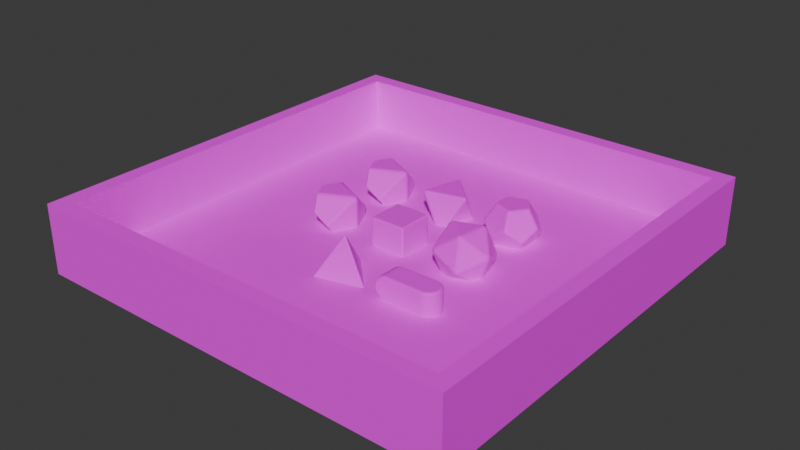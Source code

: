 # Source: dice.blend  (saved by Blender 4.1.24; exported with 4.5.12 LTS)
import bpy
from mathutils import Matrix  # noqa: F401  (used for matrix-valued properties, if any)

bpy.ops.wm.read_factory_settings(use_empty=True)
scene = bpy.context.scene
scene.name = 'Scene'

# ---- collections
col_collection = bpy.data.collections.new('Collection'); scene.collection.children.link(col_collection)

# ---- images (referenced by path relative to the original .blend; pixels are not part of the script)
import os
ASSET_DIR = os.environ.get("B2B_ASSET_DIR", "")  # directory of the original .blend (textures are referenced by path, not embedded)
HERE = os.path.dirname(os.path.abspath(__file__))  # packed textures are extracted next to this script under _unpacked/

def load_image(name, relpath, width, height, colorspace="sRGB"):
    """Load a texture the original file referenced (path relative to the .blend, or extracted next to this script)."""
    p = next((c for c in (os.path.join(HERE, relpath), os.path.join(ASSET_DIR, relpath)) if relpath and os.path.exists(c)), "")
    if p:
        img = bpy.data.images.load(p, check_existing=True)
        img.name = name
    else:  # same state as the original file: an image datablock whose file is absent (Cycles renders it pink)
        img = bpy.data.images.new(name, width, height)
        img.source = "FILE"
        img.filepath = "//" + (relpath or name)
    img.colorspace_settings.name = colorspace
    return img
img_dice_text_png_001 = load_image('dice_text.png.001', 'dice_text.png', 1024, 1024, 'sRGB')
img_wood_table_worn_diff_1k_jpg_001 = load_image('wood_table_worn_diff_1k.jpg.001', 'wood_table_worn_diff_1k.jpg', 1024, 1024, 'sRGB')

# ---- materials (node trees are filled in below, after node groups)
mat_material = bpy.data.materials.new('Material')
mat_material.use_transparent_shadow = False
mat_material_001 = bpy.data.materials.new('Material.001')
mat_material_001.use_transparent_shadow = False

# ---- material node trees
mat_material.use_nodes = True; mat_material.node_tree.nodes.clear()
_N = mat_material.node_tree.nodes; _L = mat_material.node_tree.links
n0 = _N.new('ShaderNodeBsdfPrincipled'); n0.name = 'Principled BSDF'; n0.location = (10, 300)
n0.inputs[2].default_value = 0.746
n1 = _N.new('ShaderNodeOutputMaterial'); n1.name = 'Material Output'; n1.location = (300, 300)
n2 = _N.new('ShaderNodeTexImage'); n2.name = 'Image Texture'; n2.location = (-280, 280)
n2.image = img_dice_text_png_001
_L.new(n0.outputs[0], n1.inputs[0])
_L.new(n2.outputs[0], n0.inputs[0])
n1.is_active_output = True
mat_material_001.use_nodes = True; mat_material_001.node_tree.nodes.clear()
_N = mat_material_001.node_tree.nodes; _L = mat_material_001.node_tree.links
n0 = _N.new('ShaderNodeBsdfPrincipled'); n0.name = 'Principled BSDF'; n0.location = (10, 300)
n0.inputs[2].default_value = 0.754
n1 = _N.new('ShaderNodeOutputMaterial'); n1.name = 'Material Output'; n1.location = (300, 300)
n2 = _N.new('ShaderNodeTexImage'); n2.name = 'Image Texture'; n2.location = (-280, 280)
n2.image = img_wood_table_worn_diff_1k_jpg_001
_L.new(n0.outputs[0], n1.inputs[0])
_L.new(n2.outputs[0], n0.inputs[0])
n1.is_active_output = True

# ---- world
world_world = bpy.data.worlds.new('World'); scene.world = world_world
world_world.use_nodes = True; world_world.node_tree.nodes.clear()
_N = world_world.node_tree.nodes; _L = world_world.node_tree.links
n0 = _N.new('ShaderNodeOutputWorld'); n0.name = 'World Output'; n0.location = (300, 300)
n1 = _N.new('ShaderNodeBackground'); n1.name = 'Background'; n1.location = (10, 300)
n1.inputs[0].default_value = (0.05088, 0.05088, 0.05088, 1.0)
_L.new(n1.outputs[0], n0.inputs[0])
n0.is_active_output = True
world_world.color = (0.05088, 0.05088, 0.05088)
world_world.use_sun_shadow = False
world_world.sun_shadow_jitter_overblur = 0.0

# ---- meshes
me_polydicegenerator_001 = bpy.data.meshes.new('PolyDiceGenerator.001')
me_polydicegenerator_001.from_pydata([(7.5, -7.5, 7.5), (-7.5, -7.5, 7.5), (7.5, -7.5, -7.5), (-7.5, -7.5, -7.5), (-7.5, 7.5, -7.5), (7.5, 7.5, 7.5), (-7.5, 7.5, 7.5), (7.5, 7.5, -7.5)], [], [(7, 0, 2), (0, 7, 5), (0, 6, 1), (6, 0, 5), (0, 3, 2), (3, 0, 1), (6, 3, 1), (3, 6, 4), (7, 3, 4), (3, 7, 2), (6, 7, 4), (7, 6, 5)])
_uv = me_polydicegenerator_001.uv_layers.new(name='UVMap')
_uv.uv.foreach_set('vector', [0.6807, 0.9291, 0.7417, 0.8681, 0.7417, 0.9291, 0.7417, 0.8681, 0.6807, 0.9291, 0.6807, 0.8681, 0.06989, 0.7355, 0.1309, 0.7965, 0.06989, 0.7965, 0.1309, 0.7965, 0.06989, 0.7355, 0.1309, 0.7355, 0.3749, 0.8684, 0.4359, 0.9293, 0.3749, 0.9293, 0.4359, 0.9293, 0.3749, 0.8684, 0.4359, 0.8684, 0.2838, 0.8659, 0.2228, 0.9269, 0.2228, 0.8659, 0.2228, 0.9269, 0.2838, 0.8659, 0.2838, 0.9269, 0.131, 0.9277, 0.07004, 0.8667, 0.131, 0.8667, 0.07004, 0.8667, 0.131, 0.9277, 0.07004, 0.9277, 0.5273, 0.8667, 0.5883, 0.9277, 0.5273, 0.9277, 0.5883, 0.9277, 0.5273, 0.8667, 0.5883, 0.8667])
me_polydicegenerator_001.materials.append(mat_material)
me_polydicegenerator_001.update()
me_polydicegenerator_002 = bpy.data.meshes.new('PolyDiceGenerator.002')
me_polydicegenerator_002.from_pydata([(7.543, -1.208, -10.0), (-4.817, -5.929, -10.0), (-2.726, 7.136, -10.0), (7.795, 9.593, -2.361), (-4.411, 11.55, 2.361), (4.817, 5.929, 10.0), (-12.21, 1.954, -2.361), (4.411, -11.55, -2.361), (-7.543, 1.208, 10.0), (-7.795, -9.593, 2.361), (2.726, -7.136, 10.0), (12.21, -1.954, 2.361)], [], [(0, 1, 2), (3, 4, 5), (2, 6, 4), (7, 1, 0), (4, 8, 5), (1, 6, 2), (2, 4, 3), (4, 6, 8), (7, 9, 1), (10, 9, 7), (5, 10, 11), (3, 5, 11), (11, 10, 7), (11, 7, 0), (5, 8, 10), (9, 6, 1), (11, 0, 3), (0, 2, 3), (8, 6, 9), (8, 9, 10)])
_uv = me_polydicegenerator_002.uv_layers.new(name='UVMap')
_uv.uv.foreach_set('vector', [0.1505, 0.8683, 0.101, 0.954, 0.05155, 0.8683, 0.1001, 0.4269, 0.05068, 0.3413, 0.1496, 0.3413, 0.3551, 0.4742, 0.4541, 0.4742, 0.4046, 0.5599, 0.2525, 0.4271, 0.203, 0.3415, 0.3019, 0.3415, 0.2535, 0.9548, 0.2041, 0.8691, 0.303, 0.8691, 0.454, 0.7364, 0.4045, 0.8221, 0.355, 0.7364, 0.7604, 0.8685, 0.7109, 0.9542, 0.6615, 0.8685, 0.7582, 0.6064, 0.7087, 0.6921, 0.6593, 0.6064, 0.455, 0.8689, 0.4055, 0.9546, 0.356, 0.8689, 0.5082, 0.4737, 0.6071, 0.4737, 0.5576, 0.5593, 0.2028, 0.4742, 0.3017, 0.4742, 0.2523, 0.5599, 0.5591, 0.9531, 0.5096, 0.8675, 0.6085, 0.8675, 0.04978, 0.7359, 0.1487, 0.7359, 0.09924, 0.8216, 0.2498, 0.6872, 0.2003, 0.6015, 0.2992, 0.6015, 0.4046, 0.4293, 0.3551, 0.3436, 0.454, 0.3436, 0.7091, 0.5591, 0.6596, 0.4734, 0.7586, 0.4734, 0.5555, 0.69, 0.5061, 0.6044, 0.605, 0.6044, 0.05075, 0.4734, 0.1497, 0.4734, 0.1002, 0.5591, 0.4527, 0.6083, 0.4032, 0.6939, 0.3537, 0.6083, 0.6072, 0.7352, 0.5577, 0.8209, 0.5083, 0.7352])
me_polydicegenerator_002.materials.append(mat_material)
me_polydicegenerator_002.update()
me_polydicegenerator_003 = bpy.data.meshes.new('PolyDiceGenerator.003')
me_polydicegenerator_003.from_pydata([(-3.397, 11.31, 1.889), (-5.497, 6.992, 8.0), (3.397, 11.31, -1.889), (-5.497, -6.992, 8.0), (8.894, -8.673e-08, 8.0), (-8.894, -8.673e-08, 8.0), (-8.894, -8.673e-08, -8.0), (3.397, -11.31, -1.889), (-3.397, -11.31, 1.889), (5.497, -6.992, -8.0), (8.894, -8.673e-08, -8.0), (5.497, 6.992, -8.0)], [], [(0, 1, 2), (1, 3, 4), (3, 1, 5), (5, 6, 3), (7, 3, 8), (3, 6, 8), (1, 6, 5), (4, 9, 10), (8, 6, 7), (7, 6, 9), (2, 6, 0), (4, 3, 7), (4, 7, 9), (10, 11, 4), (9, 11, 10), (11, 9, 6), (2, 1, 4), (0, 6, 1), (11, 2, 4), (11, 6, 2)])
me_polydicegenerator_003.polygons.foreach_set('use_smooth', [True] * 20)
_k = set([(0, 1), (0, 2), (0, 6), (1, 4), (1, 5), (2, 4), (2, 11), (3, 4), (3, 5), (3, 8), (4, 7), (4, 10), (5, 6), (6, 8), (6, 9), (6, 11), (7, 8), (7, 9), (9, 10), (10, 11)])
me_polydicegenerator_003.attributes.new('sharp_edge', 'BOOLEAN', 'EDGE').data.foreach_set('value', [ (min(e.vertices), max(e.vertices)) in _k for e in me_polydicegenerator_003.edges])
_uv = me_polydicegenerator_003.uv_layers.new(name='UVMap')
_uv.uv.foreach_set('vector', [0.557, 0.7385, 0.5881, 0.7536, 0.5258, 0.7536, 0.07032, 0.6209, 0.1326, 0.6209, 0.1015, 0.685, 0.1326, 0.6209, 0.07032, 0.6209, 0.1015, 0.6058, 0.4353, 0.7544, 0.4042, 0.8185, 0.4042, 0.7392, 0.5909, 0.8851, 0.5286, 0.8851, 0.5598, 0.87, 0.4042, 0.7392, 0.4042, 0.8185, 0.373, 0.7544, 0.4052, 0.872, 0.4052, 0.9512, 0.3741, 0.8871, 0.09759, 0.8166, 0.09759, 0.7374, 0.1287, 0.7525, 0.1324, 0.8842, 0.1012, 0.9483, 0.1012, 0.8691, 0.1012, 0.8691, 0.1012, 0.9483, 0.07007, 0.8842, 0.7114, 0.8684, 0.7114, 0.9476, 0.6803, 0.8835, 0.5598, 0.9492, 0.5286, 0.8851, 0.5909, 0.8851, 0.09759, 0.8166, 0.06644, 0.7525, 0.09759, 0.7374, 0.2227, 0.8831, 0.2538, 0.868, 0.2538, 0.9472, 0.2805, 0.6172, 0.2182, 0.6172, 0.2493, 0.6021, 0.2182, 0.6172, 0.2805, 0.6172, 0.2493, 0.6813, 0.5258, 0.7536, 0.5881, 0.7536, 0.557, 0.8177, 0.4364, 0.8871, 0.4052, 0.9512, 0.4052, 0.872, 0.2538, 0.868, 0.285, 0.8831, 0.2538, 0.9472, 0.7426, 0.8835, 0.7114, 0.9476, 0.7114, 0.8684])
me_polydicegenerator_003.materials.append(mat_material)
me_polydicegenerator_003.update()
me_polydicegenerator_004 = bpy.data.meshes.new('PolyDiceGenerator.004')
me_polydicegenerator_004.from_pydata([(13.66, -3.66, -5.0), (-10.0, -10.0, -5.0), (-3.66, 13.66, -5.0), (-4.264e-07, 0.0, 15.0), (1.83, -6.83, -5.0), (5.0, 5.0, -5.0), (6.83, -1.83, 5.0), (-1.83, 6.83, 5.0), (-6.83, 1.83, -5.0), (-5.0, -5.0, 5.0)], [], [(0, 4, 5), (0, 5, 6), (3, 9, 6), (2, 8, 7), (7, 9, 3), (7, 8, 9), (8, 1, 9), (6, 4, 0), (6, 9, 4), (9, 1, 4), (6, 7, 3), (6, 5, 7), (5, 2, 7), (5, 8, 2), (5, 4, 8), (4, 1, 8)])
_uv = me_polydicegenerator_004.uv_layers.new(name='UVMap')
_uv.uv.foreach_set('vector', [0.2535, 0.9488, 0.209, 0.8718, 0.2979, 0.8718, 0.2535, 0.9488, 0.209, 0.8718, 0.2979, 0.8718, 0.1006, 0.9477, 0.05618, 0.8707, 0.1451, 0.8707, 0.5591, 0.9471, 0.5147, 0.8701, 0.6036, 0.8701, 0.05618, 0.8707, 0.1451, 0.8707, 0.1006, 0.9477, 0.8461, 0.872, 0.935, 0.872, 0.8906, 0.949, 0.4501, 0.8723, 0.4056, 0.9493, 0.3612, 0.8723, 0.209, 0.8718, 0.2979, 0.8718, 0.2535, 0.9488, 0.8906, 0.949, 0.8461, 0.872, 0.935, 0.872, 0.4501, 0.8723, 0.4056, 0.9493, 0.3612, 0.8723, 0.05618, 0.8707, 0.1451, 0.8707, 0.1006, 0.9477, 0.935, 0.872, 0.8906, 0.949, 0.8461, 0.872, 0.6036, 0.8701, 0.5591, 0.9471, 0.5147, 0.8701, 0.5147, 0.8701, 0.6036, 0.8701, 0.5591, 0.9471, 0.8906, 0.949, 0.8461, 0.872, 0.935, 0.872, 0.4501, 0.8723, 0.4056, 0.9493, 0.3612, 0.8723])
me_polydicegenerator_004.materials.append(mat_material)
me_polydicegenerator_004.update()
me_polydicegenerator_005 = bpy.data.meshes.new('PolyDiceGenerator.005')
me_polydicegenerator_005.from_pydata([(-3.397, 11.31, 1.889), (-5.497, 6.992, 8.0), (3.397, 11.31, -1.889), (-5.497, -6.992, 8.0), (8.894, 0.0, 8.0), (-8.894, 0.0, 8.0), (-8.894, 0.0, -8.0), (3.397, -11.31, -1.889), (-3.397, -11.31, 1.889), (5.497, -6.992, -8.0), (8.894, 0.0, -8.0), (5.497, 6.992, -8.0)], [], [(0, 1, 2), (1, 3, 4), (3, 1, 5), (5, 6, 3), (7, 3, 8), (3, 6, 8), (1, 6, 5), (4, 9, 10), (8, 6, 7), (7, 6, 9), (2, 6, 0), (4, 3, 7), (4, 7, 9), (10, 11, 4), (9, 11, 10), (11, 9, 6), (2, 1, 4), (0, 6, 1), (11, 2, 4), (11, 6, 2)])
_uv = me_polydicegenerator_005.uv_layers.new(name='UVMap')
_uv.uv.foreach_set('vector', [0.5567, 0.2026, 0.5977, 0.2225, 0.5158, 0.2225, 0.05982, 0.09194, 0.1418, 0.09194, 0.1008, 0.1763, 0.1418, 0.09194, 0.05982, 0.09194, 0.1008, 0.07203, 0.4454, 0.2207, 0.4044, 0.305, 0.4044, 0.2008, 0.753, 0.3534, 0.671, 0.3534, 0.712, 0.3335, 0.4044, 0.2008, 0.4044, 0.305, 0.3635, 0.2207, 0.5567, 0.3354, 0.5567, 0.4397, 0.5157, 0.3553, 0.2539, 0.306, 0.2539, 0.2018, 0.2948, 0.2217, 0.444, 0.6172, 0.403, 0.7015, 0.403, 0.5972, 0.403, 0.5972, 0.403, 0.7015, 0.362, 0.6172, 0.1011, 0.2013, 0.1011, 0.3056, 0.06015, 0.2213, 0.712, 0.4378, 0.671, 0.3534, 0.753, 0.3534, 0.2539, 0.306, 0.2129, 0.2217, 0.2539, 0.2018, 0.3631, 0.3545, 0.404, 0.3345, 0.404, 0.4388, 0.7499, 0.2225, 0.6679, 0.2225, 0.7089, 0.2026, 0.6679, 0.2225, 0.7499, 0.2225, 0.7089, 0.3068, 0.5158, 0.2225, 0.5977, 0.2225, 0.5567, 0.3068, 0.5977, 0.3553, 0.5567, 0.4397, 0.5567, 0.3354, 0.404, 0.3345, 0.445, 0.3545, 0.404, 0.4388, 0.1421, 0.2213, 0.1011, 0.3056, 0.1011, 0.2013])
me_polydicegenerator_005.materials.append(mat_material)
me_polydicegenerator_005.update()
me_polydicegenerator_006 = bpy.data.meshes.new('PolyDiceGenerator.006')
me_polydicegenerator_006.from_pydata([(2.745, -10.25, -7.5), (-10.25, 2.745, -7.5), (7.5, 7.5, -7.5), (-2.745, 10.25, 7.5), (-7.5, -7.5, 7.5), (10.25, -2.745, 7.5)], [], [(0, 1, 2), (2, 1, 3), (4, 1, 0), (5, 0, 2), (2, 3, 5), (5, 4, 0), (3, 4, 5), (3, 1, 4)])
_uv = me_polydicegenerator_006.uv_layers.new(name='UVMap')
_uv.uv.foreach_set('vector', [0.4502, 0.7384, 0.4055, 0.8158, 0.3609, 0.7384, 0.1422, 0.7385, 0.09755, 0.8158, 0.0529, 0.7385, 0.2978, 0.8703, 0.2532, 0.9476, 0.2085, 0.8703, 0.5594, 0.948, 0.5148, 0.8706, 0.6041, 0.8706, 0.05587, 0.8707, 0.1452, 0.8707, 0.1005, 0.948, 0.7114, 0.9496, 0.6667, 0.8723, 0.756, 0.8723, 0.5129, 0.7394, 0.6022, 0.7394, 0.5576, 0.8167, 0.4495, 0.8708, 0.4048, 0.9482, 0.3602, 0.8708])
me_polydicegenerator_006.materials.append(mat_material)
me_polydicegenerator_006.update()
me_polydicegenerator_007 = bpy.data.meshes.new('PolyDiceGenerator.007')
me_polydicegenerator_007.from_pydata([(-2.125, 6.539, -9.0), (-11.12, 0.0, -2.125), (-3.438, 10.58, -2.125), (11.12, 0.0, 2.125), (9.0, -6.539, -2.125), (9.0, 6.539, -2.125), (-3.438, -10.58, -2.125), (5.562, -4.041, -9.0), (2.125, -6.539, 9.0), (-5.562, -4.041, 9.0), (3.438, -10.58, 2.125), (-9.0, 6.539, 2.125), (3.438, 10.58, 2.125), (-9.0, -6.539, 2.125), (5.562, 4.041, -9.0), (-5.562, 4.041, 9.0), (-2.125, -6.539, -9.0), (-6.875, 0.0, -9.0), (2.125, 6.539, 9.0), (6.875, 0.0, 9.0)], [], [(0, 1, 2), (3, 4, 5), (4, 6, 7), (8, 9, 10), (2, 11, 12), (3, 10, 4), (11, 1, 13), (5, 2, 12), (5, 7, 14), (7, 5, 4), (11, 9, 15), (9, 11, 13), (6, 1, 16), (14, 2, 5), (2, 1, 11), (10, 6, 4), (10, 13, 6), (13, 1, 6), (7, 6, 16), (9, 13, 10), (16, 1, 17), (12, 18, 3), (12, 11, 15), (5, 12, 3), (3, 18, 19), (3, 8, 10), (19, 8, 3), (0, 2, 14), (17, 1, 0), (18, 8, 19), (15, 8, 18), (8, 15, 9), (12, 15, 18), (16, 14, 7), (16, 0, 14), (0, 16, 17)])
_uv = me_polydicegenerator_007.uv_layers.new(name='UVMap')
_uv.uv.foreach_set('vector', [0.2901, 0.9104, 0.2167, 0.9104, 0.2761, 0.8672, 0.6744, 0.9114, 0.6884, 0.8683, 0.7111, 0.9381, 0.1365, 0.7784, 0.06306, 0.7784, 0.1225, 0.7352, 0.4405, 0.6473, 0.4038, 0.674, 0.4265, 0.6041, 0.4042, 0.8063, 0.3674, 0.7797, 0.4409, 0.7797, 0.5938, 0.6461, 0.5344, 0.6029, 0.5798, 0.6029, 0.5794, 0.7344, 0.5935, 0.7775, 0.5569, 0.8043, 0.4419, 0.9118, 0.3825, 0.8686, 0.4279, 0.8686, 0.7111, 0.9381, 0.7338, 0.8683, 0.7479, 0.9114, 0.7338, 0.8683, 0.7111, 0.9381, 0.6884, 0.8683, 0.5794, 0.7344, 0.5201, 0.7777, 0.534, 0.7345, 0.5201, 0.7777, 0.5794, 0.7344, 0.5569, 0.8043, 0.596, 0.9098, 0.5225, 0.9098, 0.582, 0.8666, 0.4052, 0.9385, 0.3825, 0.8686, 0.4419, 0.9118, 0.2761, 0.8672, 0.2167, 0.9104, 0.2307, 0.8672, 0.09979, 0.805, 0.06306, 0.7784, 0.1365, 0.7784, 0.4265, 0.6041, 0.367, 0.6473, 0.3811, 0.6041, 0.5593, 0.9364, 0.5225, 0.9098, 0.596, 0.9098, 0.1225, 0.7352, 0.06306, 0.7784, 0.07709, 0.7352, 0.4038, 0.674, 0.367, 0.6473, 0.4265, 0.6041, 0.582, 0.8666, 0.5225, 0.9098, 0.5366, 0.8666, 0.2286, 0.6016, 0.274, 0.6016, 0.2513, 0.6715, 0.4409, 0.7797, 0.3674, 0.7797, 0.3815, 0.7365, 0.2146, 0.6448, 0.2286, 0.6016, 0.2513, 0.6715, 0.2513, 0.6715, 0.274, 0.6016, 0.2881, 0.6448, 0.5938, 0.6461, 0.5203, 0.6461, 0.5344, 0.6029, 0.5571, 0.6727, 0.5203, 0.6461, 0.5938, 0.6461, 0.3684, 0.9118, 0.3825, 0.8686, 0.4052, 0.9385, 0.2534, 0.9371, 0.2167, 0.9104, 0.2901, 0.9104, 0.6862, 0.6034, 0.7089, 0.6732, 0.6722, 0.6465, 0.7316, 0.6034, 0.7089, 0.6732, 0.6862, 0.6034, 0.7089, 0.6732, 0.7316, 0.6034, 0.7457, 0.6465, 0.4409, 0.7797, 0.3815, 0.7365, 0.4269, 0.7365, 0.1224, 0.8668, 0.06295, 0.91, 0.07699, 0.8668, 0.1224, 0.8668, 0.09969, 0.9367, 0.06295, 0.91, 0.09969, 0.9367, 0.1224, 0.8668, 0.1364, 0.91])
me_polydicegenerator_007.materials.append(mat_material)
me_polydicegenerator_007.update()
me_cube_003 = bpy.data.meshes.new('Cube.003')
me_cube_003.from_pydata([(-1.0, -1.0, -1.0), (-0.9286, -0.9286, -1.0), (-1.0, -1.0, 1.0), (-0.9286, -0.9286, 1.0), (-1.0, 1.0, -1.0), (-0.9286, 0.9286, -1.0), (-1.0, 1.0, 1.0), (-0.9286, 0.9286, 1.0), (1.0, -1.0, -1.0), (0.9286, -0.9286, -1.0), (1.0, -1.0, 1.0), (0.9286, -0.9286, 1.0), (1.0, 1.0, -1.0), (0.9286, 0.9286, -1.0), (1.0, 1.0, 1.0), (0.9286, 0.9286, 1.0), (-1.0, -1.0, -1.0), (-1.0, -1.0, 1.0), (-1.0, 1.0, 1.0), (-1.0, 1.0, -1.0), (-1.0, 1.0, -1.0), (-1.0, 1.0, 1.0), (1.0, 1.0, 1.0), (1.0, 1.0, -1.0), (1.0, 1.0, -1.0), (1.0, 1.0, 1.0), (1.0, -1.0, 1.0), (1.0, -1.0, -1.0), (1.0, -1.0, -1.0), (1.0, -1.0, 1.0), (-1.0, -1.0, 1.0), (-1.0, -1.0, -1.0), (-1.0, 1.0, -1.0), (1.0, 1.0, -1.0), (1.0, -1.0, -1.0), (-1.0, -1.0, -1.0), (-0.9286, -0.9286, -1.0), (0.9286, -0.9286, -1.0), (0.9286, 0.9286, -1.0), (-0.9286, 0.9286, -1.0), (-1.0, 1.0, -1.0), (-0.9286, 0.9286, -1.0), (-0.9286, -0.9286, -1.0), (-1.0, -1.0, -1.0), (0.9286, 0.9286, 1.0), (1.0, 1.0, 1.0), (-1.0, 1.0, 1.0), (-1.0, -1.0, 1.0), (1.0, -1.0, 1.0), (0.9286, -0.9286, 1.0), (-0.9286, -0.9286, 1.0), (-0.9286, 0.9286, 1.0), (0.9286, 0.9286, 1.0), (0.9286, -0.9286, 1.0), (1.0, -1.0, 1.0), (1.0, 1.0, 1.0), (-0.9286, -0.9286, 1.0), (-0.9286, -0.9286, -1.0), (-0.9286, 0.9286, -1.0), (-0.9286, 0.9286, 1.0), (-0.9286, 0.9286, 1.0), (-0.9286, 0.9286, -1.0), (0.9286, 0.9286, -1.0), (0.9286, 0.9286, 1.0), (0.9286, -0.9286, 1.0), (0.9286, 0.9286, 1.0), (0.9286, 0.9286, -1.0), (0.9286, -0.9286, -1.0), (-0.9286, -0.9286, 1.0), (0.9286, -0.9286, 1.0), (0.9286, -0.9286, -1.0), (-0.9286, -0.9286, -1.0), (1.0, 1.0, 8.0), (0.9286, 0.9286, 8.0), (1.0, 1.0, 8.0), (0.9286, 0.9286, 8.0), (-1.0, 1.0, 8.0), (-1.0, -1.0, 8.0), (1.0, -1.0, 8.0), (0.9286, -0.9286, 8.0), (-0.9286, -0.9286, 8.0), (-0.9286, 0.9286, 8.0), (0.9286, -0.9286, 8.0), (0.9286, 0.9286, 8.0), (1.0, -1.0, 8.0), (1.0, 1.0, 8.0), (-0.9286, -0.9286, -1.0), (-0.9286, -0.9286, 1.0), (-0.9286, 0.9286, -1.0), (-0.9286, 0.9286, 1.0), (0.9286, -0.9286, -1.0), (0.9286, -0.9286, 1.0), (0.9286, 0.9286, -1.0), (0.9286, 0.9286, 1.0)], [], [(16, 17, 18, 19), (2, 17, 16, 0), (6, 18, 17, 2), (4, 19, 18, 6), (0, 16, 19, 4), (20, 21, 22, 23), (6, 21, 20, 4), (14, 22, 21, 6), (12, 23, 22, 14), (4, 20, 23, 12), (24, 25, 26, 27), (14, 25, 24, 12), (10, 26, 25, 14), (8, 27, 26, 10), (12, 24, 27, 8), (28, 29, 30, 31), (10, 29, 28, 8), (2, 30, 29, 10), (0, 31, 30, 2), (8, 28, 31, 0), (32, 33, 34, 35, 36, 37, 38, 39), (12, 33, 32, 4), (8, 34, 33, 12), (0, 35, 34, 8), (1, 36, 35, 0), (9, 37, 36, 1), (13, 38, 37, 9), (5, 39, 38, 13), (4, 32, 39, 5), (40, 41, 42, 43), (5, 41, 40, 4), (1, 42, 41, 5), (0, 43, 42, 1), (4, 40, 43, 0), (14, 45, 74, 72), (51, 44, 75, 81), (6, 46, 45, 14), (2, 47, 46, 6), (10, 48, 47, 2), (11, 49, 48, 10), (3, 50, 49, 11), (7, 51, 50, 3), (15, 44, 51, 7), (15, 52, 83, 73), (11, 53, 52, 15), (10, 54, 53, 11), (14, 55, 54, 10), (50, 51, 81, 80), (56, 57, 58, 59), (1, 57, 56, 3), (5, 58, 57, 1), (7, 59, 58, 5), (3, 56, 59, 7), (60, 61, 62, 63), (5, 61, 60, 7), (13, 62, 61, 5), (15, 63, 62, 13), (7, 60, 63, 15), (64, 65, 66, 67), (15, 65, 64, 11), (13, 66, 65, 15), (9, 67, 66, 13), (11, 64, 67, 9), (68, 69, 70, 71), (11, 69, 68, 3), (9, 70, 69, 11), (1, 71, 70, 9), (3, 68, 71, 1), (75, 74, 76, 77, 78, 79, 80, 81), (72, 74, 75, 73), (83, 82, 84, 85), (73, 83, 85, 72), (55, 14, 72, 85), (45, 46, 76, 74), (52, 53, 82, 83), (44, 15, 73, 75), (46, 47, 77, 76), (53, 54, 84, 82), (47, 48, 78, 77), (54, 55, 85, 84), (48, 49, 79, 78), (49, 50, 80, 79), (86, 87, 89, 88), (88, 89, 93, 92), (92, 93, 91, 90), (90, 91, 87, 86), (88, 92, 90, 86), (93, 89, 87, 91)])
_uv = me_cube_003.uv_layers.new(name='UVMap')
_uv.uv.foreach_set('vector', [0.0003916, 0.511, 0.0003916, 0.6567, 0.1461, 0.6567, 0.1461, 0.511, 0.2933, 0.511, 0.2933, 0.511, 0.2933, 0.511, 0.2933, 0.511, 0.2933, 0.6567, 0.2933, 0.6567, 0.2933, 0.511, 0.2933, 0.511, 0.2933, 0.6567, 0.2933, 0.6567, 0.2933, 0.6567, 0.2933, 0.6567, 0.2933, 0.511, 0.2933, 0.511, 0.2933, 0.6567, 0.2933, 0.6567, 0.4398, 0.511, 0.4398, 0.6567, 0.5855, 0.6567, 0.5855, 0.511, 0.2933, 0.6567, 0.2933, 0.6567, 0.2933, 0.6567, 0.2933, 0.6567, 0.439, 0.6567, 0.439, 0.6567, 0.2933, 0.6567, 0.2933, 0.6567, 0.439, 0.6567, 0.439, 0.6567, 0.439, 0.6567, 0.439, 0.6567, 0.2933, 0.6567, 0.2933, 0.6567, 0.439, 0.6567, 0.439, 0.6567, 0.2925, 0.511, 0.2925, 0.6567, 0.1469, 0.6567, 0.1469, 0.511, 0.439, 0.6567, 0.439, 0.6567, 0.439, 0.6567, 0.439, 0.6567, 0.439, 0.511, 0.439, 0.511, 0.439, 0.6567, 0.439, 0.6567, 0.439, 0.511, 0.439, 0.511, 0.439, 0.511, 0.439, 0.511, 0.439, 0.6567, 0.439, 0.6567, 0.439, 0.511, 0.439, 0.511, 0.7319, 0.511, 0.7319, 0.6567, 0.5862, 0.6567, 0.5862, 0.511, 0.439, 0.511, 0.439, 0.511, 0.439, 0.511, 0.439, 0.511, 0.2933, 0.511, 0.2933, 0.511, 0.439, 0.511, 0.439, 0.511, 0.2933, 0.511, 0.2933, 0.511, 0.2933, 0.511, 0.2933, 0.511, 0.439, 0.511, 0.439, 0.511, 0.2933, 0.511, 0.2933, 0.511, 0.2933, 0.6567, 0.439, 0.6567, 0.439, 0.511, 0.2933, 0.511, 0.2985, 0.5163, 0.4338, 0.5163, 0.4338, 0.6515, 0.2985, 0.6515, 0.439, 0.6567, 0.439, 0.6567, 0.2933, 0.6567, 0.2933, 0.6567, 0.439, 0.511, 0.439, 0.511, 0.439, 0.6567, 0.439, 0.6567, 0.2933, 0.511, 0.2933, 0.511, 0.439, 0.511, 0.439, 0.511, 0.2985, 0.5163, 0.2985, 0.5163, 0.2933, 0.511, 0.2933, 0.511, 0.4338, 0.5163, 0.4338, 0.5163, 0.2985, 0.5163, 0.2985, 0.5163, 0.4338, 0.6515, 0.4338, 0.6515, 0.4338, 0.5163, 0.4338, 0.5163, 0.2985, 0.6515, 0.2985, 0.6515, 0.4338, 0.6515, 0.4338, 0.6515, 0.2933, 0.6567, 0.2933, 0.6567, 0.2985, 0.6515, 0.2985, 0.6515, 0.2933, 0.6567, 0.2985, 0.6515, 0.2985, 0.5163, 0.2933, 0.511, 0.2985, 0.6515, 0.2985, 0.6515, 0.2933, 0.6567, 0.2933, 0.6567, 0.2985, 0.5163, 0.2985, 0.5163, 0.2985, 0.6515, 0.2985, 0.6515, 0.2933, 0.511, 0.2933, 0.511, 0.2985, 0.5163, 0.2985, 0.5163, 0.2933, 0.6567, 0.2933, 0.6567, 0.2933, 0.511, 0.2933, 0.511, 0.439, 0.6567, 0.439, 0.6567, 0.439, 0.6567, 0.439, 0.6567, 0.3661, 0.2233, 0.723, 0.2233, 0.723, 0.2874, 0.3661, 0.2874, 0.2933, 0.6567, 0.2933, 0.6567, 0.439, 0.6567, 0.439, 0.6567, 0.2933, 0.511, 0.2933, 0.511, 0.2933, 0.6567, 0.2933, 0.6567, 0.439, 0.511, 0.439, 0.511, 0.2933, 0.511, 0.2933, 0.511, 0.4338, 0.5163, 0.4338, 0.5163, 0.439, 0.511, 0.439, 0.511, 0.2985, 0.5163, 0.2985, 0.5163, 0.4338, 0.5163, 0.4338, 0.5163, 0.2985, 0.6515, 0.2985, 0.6515, 0.2985, 0.5163, 0.2985, 0.5163, 0.4338, 0.6515, 0.4338, 0.6515, 0.2985, 0.6515, 0.2985, 0.6515, 0.4338, 0.6515, 0.4338, 0.6515, 0.4338, 0.6515, 0.4338, 0.6515, 0.4338, 0.5163, 0.4338, 0.5163, 0.4338, 0.6515, 0.4338, 0.6515, 0.439, 0.511, 0.439, 0.511, 0.4338, 0.5163, 0.4338, 0.5163, 0.439, 0.6567, 0.439, 0.6567, 0.439, 0.511, 0.439, 0.511, 0.7251, 0.2233, 1.082, 0.2233, 1.082, 0.2874, 0.7251, 0.2874, 0.5446, 0.8032, 0.5446, 0.6575, 0.6799, 0.6575, 0.6799, 0.8032, 0.2985, 0.5163, 0.2985, 0.5163, 0.2985, 0.5163, 0.2985, 0.5163, 0.2985, 0.6515, 0.2985, 0.6515, 0.2985, 0.5163, 0.2985, 0.5163, 0.2985, 0.6515, 0.2985, 0.6515, 0.2985, 0.6515, 0.2985, 0.6515, 0.2985, 0.5163, 0.2985, 0.5163, 0.2985, 0.6515, 0.2985, 0.6515, 0.0003916, 0.8032, 0.0003916, 0.6575, 0.1357, 0.6575, 0.1357, 0.8032, 0.2985, 0.6515, 0.2985, 0.6515, 0.2985, 0.6515, 0.2985, 0.6515, 0.4338, 0.6515, 0.4338, 0.6515, 0.2985, 0.6515, 0.2985, 0.6515, 0.4338, 0.6515, 0.4338, 0.6515, 0.4338, 0.6515, 0.4338, 0.6515, 0.2985, 0.6515, 0.2985, 0.6515, 0.4338, 0.6515, 0.4338, 0.6515, 0.6807, 0.8032, 0.8159, 0.8032, 0.8159, 0.6575, 0.6807, 0.6575, 0.4338, 0.6515, 0.4338, 0.6515, 0.4338, 0.5163, 0.4338, 0.5163, 0.4338, 0.6515, 0.4338, 0.6515, 0.4338, 0.6515, 0.4338, 0.6515, 0.4338, 0.5163, 0.4338, 0.5163, 0.4338, 0.6515, 0.4338, 0.6515, 0.4338, 0.5163, 0.4338, 0.5163, 0.4338, 0.5163, 0.4338, 0.5163, 0.1364, 0.8032, 0.2717, 0.8032, 0.2717, 0.6575, 0.1364, 0.6575, 0.4338, 0.5163, 0.4338, 0.5163, 0.2985, 0.5163, 0.2985, 0.5163, 0.4338, 0.5163, 0.4338, 0.5163, 0.4338, 0.5163, 0.4338, 0.5163, 0.2985, 0.5163, 0.2985, 0.5163, 0.4338, 0.5163, 0.4338, 0.5163, 0.2985, 0.5163, 0.2985, 0.5163, 0.2985, 0.5163, 0.2985, 0.5163, 0.7806, 0.8534, 0.8019, 0.8746, 0.2081, 0.8746, 0.2081, 0.2808, 0.8019, 0.2808, 0.7806, 0.302, 0.2293, 0.302, 0.2293, 0.8534, 0.439, 0.6567, 0.439, 0.6567, 0.4338, 0.6515, 0.4338, 0.6515, 0.7806, 0.8534, 0.7806, 0.302, 0.8019, 0.2808, 0.8019, 0.8746, 0.4338, 0.6515, 0.4338, 0.6515, 0.439, 0.6567, 0.439, 0.6567, 0.439, 0.6567, 0.439, 0.6567, 0.439, 0.6567, 0.439, 0.6567, 0.439, 0.0003916, 0.2933, 0.0003916, 0.2933, 0.5103, 0.439, 0.5103, 1.441, 0.2233, 1.084, 0.2233, 1.084, 0.2874, 1.441, 0.2874, 0.4338, 0.6515, 0.4338, 0.6515, 0.4338, 0.6515, 0.4338, 0.6515, 0.1461, 0.0003916, 0.0003916, 0.0003916, 0.0003916, 0.5103, 0.1461, 0.5103, 0.9944, 0.0003916, 0.9996, 0.0003916, 0.9996, 0.5103, 0.9944, 0.5103, 0.4398, 0.0003916, 0.5855, 0.0003916, 0.5855, 0.5103, 0.4398, 0.5103, 0.1469, 0.0003916, 0.2925, 0.0003916, 0.2925, 0.5103, 0.1469, 0.5103, 0.5855, 0.0003916, 0.5803, 0.0003916, 0.5803, 0.5103, 0.5855, 0.5103, 0.3503, 0.2233, -0.00667, 0.2233, -0.00667, 0.2874, 0.3503, 0.2874, 0.7327, 0.511, 0.7327, 0.6567, 0.868, 0.6567, 0.868, 0.511, 0.2725, 0.6575, 0.2725, 0.8032, 0.4078, 0.8032, 0.4078, 0.6575, 0.1357, 0.804, 0.1357, 0.9497, 0.0003916, 0.9497, 0.0003916, 0.804, 0.5438, 0.6575, 0.5438, 0.8032, 0.4086, 0.8032, 0.4086, 0.6575, 0.2717, 0.9392, 0.2717, 0.804, 0.1364, 0.804, 0.1364, 0.9392, 0.8683, 0.8732, 0.1171, 0.8732, 0.1171, 0.1219, 0.8683, 0.1219])
me_cube_003.materials.append(mat_material_001)
me_cube_003.update()
me_cylinder_001 = bpy.data.meshes.new('Cylinder.001')
me_cylinder_001.from_pydata([(-1.5, 1.0, -1.0), (-1.5, -1.0, -1.0), (-1.5, -1.0, 1.0), (-1.695, -0.9808, -1.0), (-1.695, -0.9808, 1.0), (-1.883, -0.9239, -1.0), (-1.883, -0.9239, 1.0), (-2.056, -0.8315, -1.0), (-2.056, -0.8315, 1.0), (-2.207, -0.7071, -1.0), (-2.207, -0.7071, 1.0), (-2.331, -0.5556, -1.0), (-2.331, -0.5556, 1.0), (-2.424, -0.3827, -1.0), (-2.424, -0.3827, 1.0), (-2.481, -0.1951, -1.0), (-2.481, -0.1951, 1.0), (-2.5, -7.294e-09, -1.0), (-2.5, -7.294e-09, 1.0), (-2.481, 0.1951, -1.0), (-2.481, 0.1951, 1.0), (-2.424, 0.3827, -1.0), (-2.424, 0.3827, 1.0), (-2.331, 0.5556, -1.0), (-2.331, 0.5556, 1.0), (-2.207, 0.7071, -1.0), (-2.207, 0.7071, 1.0), (-2.056, 0.8315, -1.0), (-2.056, 0.8315, 1.0), (-1.883, 0.9239, -1.0), (-1.883, 0.9239, 1.0), (-1.695, 0.9808, -1.0), (-1.695, 0.9808, 1.0), (1.5, 1.0, 1.0), (-1.5, 1.0, 1.0), (1.5, -1.0, 1.0), (1.5, 1.0, -1.0), (1.5, -1.0, -1.0), (1.695, -1.0, -0.9808), (1.695, 1.0, -0.9808), (1.883, -1.0, -0.9239), (1.883, 1.0, -0.9239), (2.056, -1.0, -0.8315), (2.056, 1.0, -0.8315), (2.207, -1.0, -0.7071), (2.207, 1.0, -0.7071), (2.331, -1.0, -0.5556), (2.331, 1.0, -0.5556), (2.424, -1.0, -0.3827), (2.424, 1.0, -0.3827), (2.481, -1.0, -0.1951), (2.481, 1.0, -0.1951), (2.5, -1.0, 1.307e-07), (2.5, 1.0, 2.817e-07), (2.481, -1.0, 0.1951), (2.481, 1.0, 0.1951), (2.424, -1.0, 0.3827), (2.424, 1.0, 0.3827), (2.331, -1.0, 0.5556), (2.331, 1.0, 0.5556), (2.207, -1.0, 0.7071), (2.207, 1.0, 0.7071), (2.056, -1.0, 0.8315), (2.056, 1.0, 0.8315), (1.883, -1.0, 0.9239), (1.883, 1.0, 0.9239), (1.695, -1.0, 0.9808), (1.695, 1.0, 0.9808), (1.5, 9.205e-08, -1.0), (1.695, 9.06e-08, -0.9808), (1.883, 8.631e-08, -0.9239), (2.056, 7.933e-08, -0.8315), (2.207, 6.994e-08, -0.7071), (2.331, 5.85e-08, -0.5556), (2.424, 4.545e-08, -0.3827), (2.481, 3.129e-08, -0.1951), (2.5, 1.656e-08, 2.062e-07), (2.481, 1.827e-09, 0.1951), (2.424, -1.234e-08, 0.3827), (2.331, -2.539e-08, 0.5556), (2.207, -3.683e-08, 0.7071), (2.056, -4.622e-08, 0.8315), (1.883, -5.319e-08, 0.9239), (1.695, -5.749e-08, 0.9808), (1.5, -5.894e-08, 1.0)], [], [(0, 1, 3, 5, 7, 9, 11, 13, 15, 17, 19, 21, 23, 25, 27, 29, 31), (2, 34, 32, 30, 28, 26, 24, 22, 20, 18, 16, 14, 12, 10, 8, 6, 4), (1, 2, 4, 3), (3, 4, 6, 5), (5, 6, 8, 7), (7, 8, 10, 9), (9, 10, 12, 11), (11, 12, 14, 13), (13, 14, 16, 15), (15, 16, 18, 17), (17, 18, 20, 19), (19, 20, 22, 21), (21, 22, 24, 23), (23, 24, 26, 25), (25, 26, 28, 27), (27, 28, 30, 29), (29, 30, 32, 31), (31, 32, 34, 0), (33, 0, 34), (0, 33, 36), (33, 2, 35), (2, 33, 34), (37, 2, 1), (2, 37, 35), (0, 37, 1), (37, 0, 36), (39, 36, 33, 67, 65, 63, 61, 59, 57, 55, 53, 51, 49, 47, 45, 43, 41), (37, 38, 40, 42, 44, 46, 48, 50, 52, 54, 56, 58, 60, 62, 64, 66, 35), (38, 37, 68, 36, 39, 69), (69, 39, 41, 70, 40, 38), (70, 41, 43, 71, 42, 40), (71, 43, 45, 72, 44, 42), (72, 45, 47, 73, 46, 44), (73, 47, 49, 74, 48, 46), (74, 49, 51, 75, 50, 48), (75, 51, 53, 76, 52, 50), (76, 53, 55, 77, 54, 52), (77, 55, 57, 78, 56, 54), (78, 57, 59, 79, 58, 56), (79, 59, 61, 80, 60, 58), (80, 61, 63, 81, 62, 60), (81, 63, 65, 82, 64, 62), (82, 65, 67, 83, 66, 64), (83, 67, 33, 84, 35, 66)])
_uv = me_cylinder_001.uv_layers.new(name='UVMap')
_uv.uv.foreach_set('vector', [0.9528, 0.1644, 0.9865, 0.3113, 0.9682, 0.3194, 0.9573, 0.3111, 0.9481, 0.3025, 0.9403, 0.2939, 0.9336, 0.2839, 0.9279, 0.2739, 0.9231, 0.2638, 0.9192, 0.2535, 0.9202, 0.2425, 0.922, 0.2315, 0.9247, 0.2203, 0.9281, 0.209, 0.9336, 0.1985, 0.9403, 0.1878, 0.9457, 0.176, 0.752, 0.4066, 0.752, 0.1473, 0.7675, 0.1614, 0.7814, 0.1753, 0.7939, 0.1886, 0.8054, 0.201, 0.8121, 0.2175, 0.8184, 0.2336, 0.824, 0.2495, 0.8288, 0.2654, 0.8236, 0.2811, 0.8176, 0.297, 0.8108, 0.3133, 0.8035, 0.3304, 0.7931, 0.3459, 0.7817, 0.3626, 0.7753, 0.3842, 0.9501, 0.5888, 0.9501, 0.8022, 0.9292, 0.8022, 0.9292, 0.5888, 0.9682, 0.3194, 0.7753, 0.3842, 0.7817, 0.3626, 0.9573, 0.3111, 0.9573, 0.3111, 0.7817, 0.3626, 0.7931, 0.3459, 0.9481, 0.3025, 0.9481, 0.3025, 0.7931, 0.3459, 0.8035, 0.3304, 0.9403, 0.2939, 0.9403, 0.2939, 0.8035, 0.3304, 0.8108, 0.3133, 0.9336, 0.2839, 0.9336, 0.2839, 0.8108, 0.3133, 0.8176, 0.297, 0.9279, 0.2739, 0.9279, 0.2739, 0.8176, 0.297, 0.8236, 0.2811, 0.9231, 0.2638, 0.9231, 0.2638, 0.8236, 0.2811, 0.8288, 0.2654, 0.9192, 0.2535, 0.9192, 0.2535, 0.8288, 0.2654, 0.824, 0.2495, 0.9202, 0.2425, 0.9202, 0.2425, 0.824, 0.2495, 0.8184, 0.2336, 0.922, 0.2315, 0.922, 0.2315, 0.8184, 0.2336, 0.8121, 0.2175, 0.9247, 0.2203, 0.9247, 0.2203, 0.8121, 0.2175, 0.8054, 0.201, 0.9281, 0.209, 0.9281, 0.209, 0.8054, 0.201, 0.7939, 0.1886, 0.9336, 0.1985, 0.9336, 0.1985, 0.7939, 0.1886, 0.7814, 0.1753, 0.9403, 0.1878, 0.9403, 0.1878, 0.7814, 0.1753, 0.7675, 0.1614, 0.9457, 0.176, 0.9457, 0.176, 0.7675, 0.1614, 0.752, 0.1473, 0.9528, 0.1644, 0.5953, 0.8744, 0.5214, 0.9237, 0.5214, 0.8744, 0.5214, 0.9237, 0.5953, 0.8744, 0.5953, 0.9237, 0.4422, 0.9229, 0.3683, 0.8736, 0.4422, 0.8736, 0.3683, 0.8736, 0.4422, 0.9229, 0.3683, 0.9229, 0.1391, 0.8734, 0.06519, 0.9227, 0.06519, 0.8734, 0.06519, 0.9227, 0.1391, 0.8734, 0.1391, 0.9227, 0.2899, 0.9227, 0.216, 0.8734, 0.2899, 0.8734, 0.216, 0.8734, 0.2899, 0.9227, 0.216, 0.9227, 0.9685, 0.527, 0.957, 0.5448, 0.7939, 0.409, 0.8118, 0.3975, 0.8294, 0.3885, 0.8464, 0.3817, 0.8649, 0.3794, 0.8834, 0.3788, 0.9016, 0.3817, 0.9204, 0.3863, 0.9388, 0.393, 0.9577, 0.4017, 0.9686, 0.4222, 0.9753, 0.4444, 0.9798, 0.4652, 0.9801, 0.4864, 0.9763, 0.5073, 0.7688, 0.8156, 0.7881, 0.8108, 0.8073, 0.8081, 0.8261, 0.807, 0.8447, 0.8086, 0.8634, 0.8117, 0.8814, 0.8177, 0.8998, 0.8255, 0.9121, 0.8434, 0.9208, 0.8629, 0.9269, 0.8823, 0.9291, 0.9026, 0.9273, 0.9229, 0.9215, 0.9424, 0.9122, 0.9608, 0.8993, 0.976, 0.8835, 0.9889, 0.7881, 0.8108, 0.7688, 0.8156, 0.7657, 0.7042, 0.7703, 0.5888, 0.7929, 0.5897, 0.7878, 0.7044, 0.7878, 0.7044, 0.7929, 0.5897, 0.8156, 0.5906, 0.8097, 0.705, 0.8073, 0.8081, 0.7881, 0.8108, 0.8097, 0.705, 0.8156, 0.5906, 0.8383, 0.5917, 0.8315, 0.7059, 0.8261, 0.807, 0.8073, 0.8081, 0.8315, 0.7059, 0.8383, 0.5917, 0.8611, 0.5934, 0.8531, 0.7074, 0.8447, 0.8086, 0.8261, 0.807, 0.8531, 0.7074, 0.8611, 0.5934, 0.8838, 0.5952, 0.8749, 0.7094, 0.8634, 0.8117, 0.8447, 0.8086, 0.8749, 0.7094, 0.8838, 0.5952, 0.9065, 0.5972, 0.8967, 0.7119, 0.8814, 0.8177, 0.8634, 0.8117, 0.8967, 0.7119, 0.9065, 0.5972, 0.9291, 0.5992, 0.9187, 0.7146, 0.8998, 0.8255, 0.8814, 0.8177, 0.9759, 0.2814, 0.9577, 0.4017, 0.9388, 0.393, 0.9519, 0.2794, 0.9552, 0.1533, 0.9801, 0.1542, 0.9519, 0.2794, 0.9388, 0.393, 0.9204, 0.3863, 0.9283, 0.2778, 0.9302, 0.1526, 0.9552, 0.1533, 0.9283, 0.2778, 0.9204, 0.3863, 0.9016, 0.3817, 0.9049, 0.2768, 0.9051, 0.1521, 0.9302, 0.1526, 0.9049, 0.2768, 0.9016, 0.3817, 0.8834, 0.3788, 0.8816, 0.2767, 0.8798, 0.1519, 0.9051, 0.1521, 0.8816, 0.2767, 0.8834, 0.3788, 0.8649, 0.3794, 0.8583, 0.2774, 0.8544, 0.1519, 0.8798, 0.1519, 0.8583, 0.2774, 0.8649, 0.3794, 0.8464, 0.3817, 0.835, 0.279, 0.8288, 0.1524, 0.8544, 0.1519, 0.835, 0.279, 0.8464, 0.3817, 0.8294, 0.3885, 0.8114, 0.2815, 0.803, 0.1532, 0.8288, 0.1524, 0.8114, 0.2815, 0.8294, 0.3885, 0.8118, 0.3975, 0.7875, 0.2848, 0.7769, 0.1543, 0.803, 0.1532, 0.7875, 0.2848, 0.8118, 0.3975, 0.7939, 0.409, 0.763, 0.2888, 0.7505, 0.1557, 0.7769, 0.1543])
me_cylinder_001.materials.append(mat_material)
me_cylinder_001.update()

# ---- objects
ob_d6 = bpy.data.objects.new('d6', me_polydicegenerator_001)
ob_d20 = bpy.data.objects.new('d20', me_polydicegenerator_002)
ob_d10 = bpy.data.objects.new('d10', me_polydicegenerator_003)
ob_d4 = bpy.data.objects.new('d4', me_polydicegenerator_004)
ob_d00 = bpy.data.objects.new('d00', me_polydicegenerator_005)
ob_d8 = bpy.data.objects.new('d8', me_polydicegenerator_006)
ob_d12 = bpy.data.objects.new('d12', me_polydicegenerator_007)
ob_tray = bpy.data.objects.new('Tray', me_cube_003)
ob_d4_infinity = bpy.data.objects.new('d4_infinity', me_cylinder_001)

# ---- transforms, parenting, visibility, modifiers, constraints
ob_d6.location = (0.0, 0.0, 0.0075)
ob_d6.scale = (0.001, 0.001, 0.001)
_m = ob_d6.modifiers.new('Bevel', 'BEVEL')
_m.width = 0.75
_m.width_pct = 0.75
_m.segments = 3
ob_d20.location = (0.03, 4.685e-08, 0.01)
ob_d20.scale = (0.001, 0.001, 0.001)
_m = ob_d20.modifiers.new('Bevel', 'BEVEL')
_m.width = 0.75
_m.width_pct = 0.75
_m.segments = 3
ob_d10.location = (-0.03, 0.0, 0.008)
ob_d10.scale = (0.001, 0.001, 0.001)
_m = ob_d10.modifiers.new('Bevel', 'BEVEL')
_m.width = 0.75
_m.width_pct = 0.75
_m.segments = 3
ob_d4.location = (0.0, -0.03, 0.005)
ob_d4.scale = (0.001, 0.001, 0.001)
_m = ob_d4.modifiers.new('Bevel', 'BEVEL')
_m.width = 0.75
_m.width_pct = 0.75
_m.segments = 3
ob_d00.location = (-0.03, 0.03, 0.008)
ob_d00.scale = (0.001, 0.001, 0.001)
_m = ob_d00.modifiers.new('Bevel', 'BEVEL')
_m.width = 0.75
_m.width_pct = 0.75
_m.segments = 3
ob_d8.location = (0.0, 0.03, 0.0075)
ob_d8.scale = (0.001, 0.001, 0.001)
_m = ob_d8.modifiers.new('Bevel', 'BEVEL')
_m.width = 0.75
_m.width_pct = 0.75
_m.segments = 3
ob_d12.location = (0.03, 0.03, 0.009)
ob_d12.scale = (0.001, 0.001, 0.001)
_m = ob_d12.modifiers.new('Bevel', 'BEVEL')
_m.width = 0.75
_m.width_pct = 0.75
_m.segments = 3
ob_tray.location = (0.0, 0.0, 0.0)
ob_tray.scale = (0.0889, 0.0889, 0.003175)
ob_d4_infinity.location = (0.03, -0.03, 0.0075)
ob_d4_infinity.rotation_euler = (1.571, -0.0, 0.0)
ob_d4_infinity.scale = (0.005, 0.005, 0.005)
_m = ob_d4_infinity.modifiers.new('Bevel', 'BEVEL')
_m.width = 0.2
_m.width_pct = 0.2
_m.segments = 3

# ---- collection membership
col_collection.objects.link(ob_d6)
col_collection.objects.link(ob_d20)
col_collection.objects.link(ob_d10)
col_collection.objects.link(ob_d4)
col_collection.objects.link(ob_d00)
col_collection.objects.link(ob_d8)
col_collection.objects.link(ob_d12)
col_collection.objects.link(ob_tray)
col_collection.objects.link(ob_d4_infinity)

# ---- scene / render settings (as saved in the file)
scene.frame_start = 1; scene.frame_end = 250; scene.frame_set(18)
scene.render.engine = 'BLENDER_EEVEE_NEXT'
scene.cycles.sampling_pattern = 'TABULATED_SOBOL'
scene.eevee.ray_tracing_options.trace_max_roughness = 0.0
bpy.context.view_layer.update()

# ---- added for rendering (the .blend has no active camera and no usable light): camera, sun
cam_auto = bpy.data.cameras.new('AutoCamera')
cam_auto.lens = 50.0
cam_auto.sensor_width = 36.0
cam_auto.clip_end = 1000.0
ob_auto_camera = bpy.data.objects.new('AutoCamera', cam_auto)
scene.collection.objects.link(ob_auto_camera)
ob_auto_camera.location = (0.234143, -0.280971, 0.198427)
ob_auto_camera.rotation_euler = (1.09748, -7.21219e-08, 0.694738)
scene.camera = ob_auto_camera
light_auto_sun = bpy.data.lights.new('AutoSun', 'SUN')
light_auto_sun.energy = 3.0
light_auto_sun.angle = 0.0523599
ob_auto_sun = bpy.data.objects.new('AutoSun', light_auto_sun)
scene.collection.objects.link(ob_auto_sun)
ob_auto_sun.rotation_euler = (0.872665, 0.174533, 0.523599)
bpy.context.view_layer.update()
